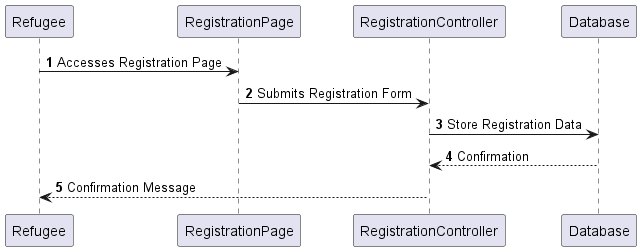

The diagram above was rendered by PlantUML. Its source (embedded in the PNG):
@startuml

autonumber

Refugee -> RegistrationPage: Accesses Registration Page
RegistrationPage -> RegistrationController: Submits Registration Form
RegistrationController -> Database: Store Registration Data
Database --> RegistrationController: Confirmation
RegistrationController --> Refugee: Confirmation Message

@enduml